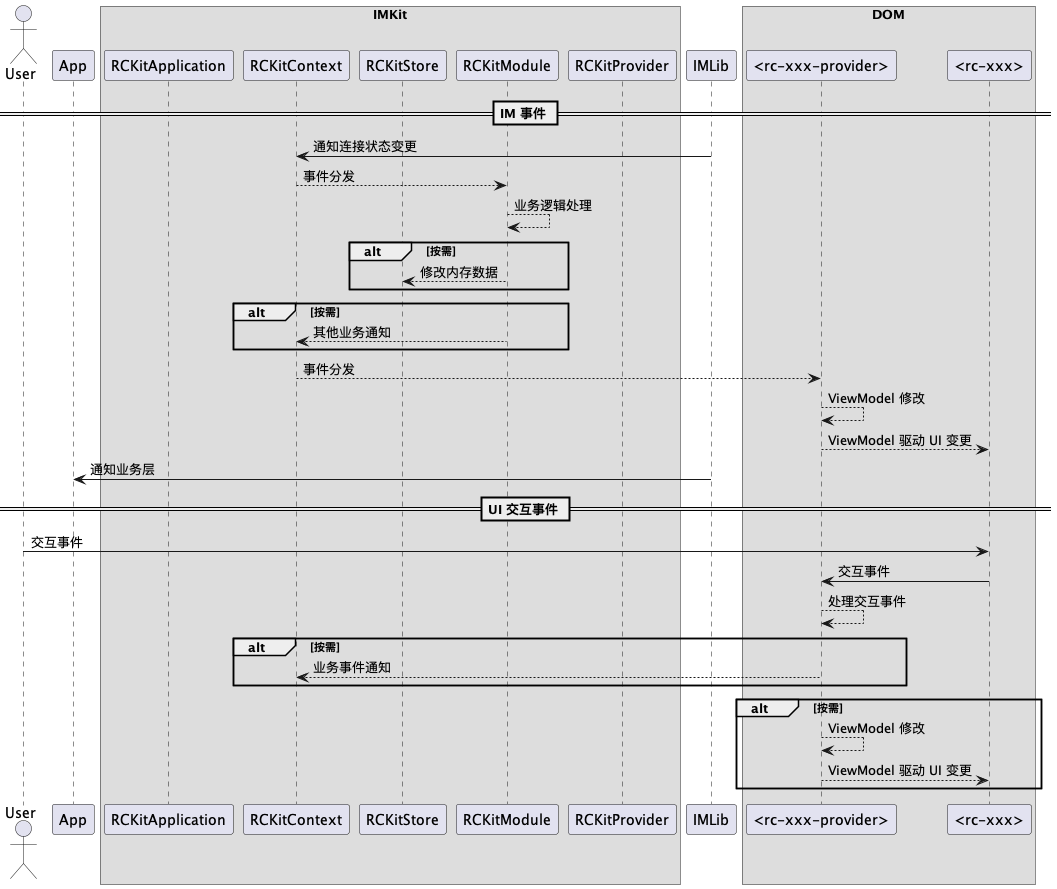

The diagram above was rendered by PlantUML. Its source (embedded in the PNG):
@startuml flow

actor User
participant App
box IMKit
  participant RCKitApplication
  participant RCKitContext
  participant RCKitStore
  participant RCKitModule
  participant RCKitProvider
end box
participant IMLib
box DOM
  participant "<rc-xxx-provider>" as Provider
  participant "<rc-xxx>" as Comoponent
end box

== IM 事件 ==

IMLib -> RCKitContext: 通知连接状态变更
RCKitContext --> RCKitModule: 事件分发
RCKitModule --> RCKitModule: 业务逻辑处理
alt 按需
  RCKitModule --> RCKitStore: 修改内存数据
end
alt 按需
  RCKitModule --> RCKitContext: 其他业务通知
end
RCKitContext --> Provider: 事件分发
Provider --> Provider: ViewModel 修改
Provider --> Comoponent: ViewModel 驱动 UI 变更
IMLib -> App: 通知业务层

== UI 交互事件 ==

User -> Comoponent: 交互事件
Comoponent -> Provider: 交互事件
Provider --> Provider: 处理交互事件
alt 按需
  Provider --> RCKitContext: 业务事件通知
end
alt 按需
  Provider --> Provider: ViewModel 修改
  Provider --> Comoponent: ViewModel 驱动 UI 变更
end

@enduml